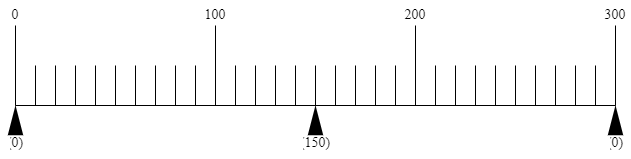

The diagram above was exported from draw.io. Its source (the exported page's mxGraphModel, read from the mxfile embedded in the PNG):
<mxGraphModel dx="1422" dy="786" grid="1" gridSize="10" guides="1" tooltips="1" connect="1" arrows="1" fold="1" page="1" pageScale="1" pageWidth="827" pageHeight="1169" math="0" shadow="0">
  <root>
    <mxCell id="0" />
    <mxCell id="1" parent="0" />
    <mxCell id="q0exXqKZU2sjX7vts35a-1" value="" style="endArrow=none;html=1;rounded=0;" parent="1" edge="1">
      <mxGeometry width="50" height="50" relative="1" as="geometry">
        <mxPoint x="60" y="430" as="sourcePoint" />
        <mxPoint x="660" y="430" as="targetPoint" />
      </mxGeometry>
    </mxCell>
    <mxCell id="q0exXqKZU2sjX7vts35a-2" value="" style="endArrow=none;html=1;rounded=0;" parent="1" edge="1">
      <mxGeometry width="50" height="50" relative="1" as="geometry">
        <mxPoint x="60" y="430" as="sourcePoint" />
        <mxPoint x="60" y="350" as="targetPoint" />
      </mxGeometry>
    </mxCell>
    <mxCell id="q0exXqKZU2sjX7vts35a-3" value="" style="endArrow=none;html=1;rounded=0;" parent="1" edge="1">
      <mxGeometry width="50" height="50" relative="1" as="geometry">
        <mxPoint x="80" y="430" as="sourcePoint" />
        <mxPoint x="80" y="390" as="targetPoint" />
      </mxGeometry>
    </mxCell>
    <mxCell id="q0exXqKZU2sjX7vts35a-4" value="" style="endArrow=none;html=1;rounded=0;" parent="1" edge="1">
      <mxGeometry width="50" height="50" relative="1" as="geometry">
        <mxPoint x="120" y="430" as="sourcePoint" />
        <mxPoint x="120" y="390" as="targetPoint" />
      </mxGeometry>
    </mxCell>
    <mxCell id="q0exXqKZU2sjX7vts35a-5" value="" style="endArrow=none;html=1;rounded=0;" parent="1" edge="1">
      <mxGeometry width="50" height="50" relative="1" as="geometry">
        <mxPoint x="100" y="430" as="sourcePoint" />
        <mxPoint x="100" y="390" as="targetPoint" />
      </mxGeometry>
    </mxCell>
    <mxCell id="q0exXqKZU2sjX7vts35a-6" value="" style="endArrow=none;html=1;rounded=0;" parent="1" edge="1">
      <mxGeometry width="50" height="50" relative="1" as="geometry">
        <mxPoint x="140" y="430" as="sourcePoint" />
        <mxPoint x="140" y="390" as="targetPoint" />
      </mxGeometry>
    </mxCell>
    <mxCell id="q0exXqKZU2sjX7vts35a-7" value="" style="endArrow=none;html=1;rounded=0;" parent="1" edge="1">
      <mxGeometry width="50" height="50" relative="1" as="geometry">
        <mxPoint x="160" y="430" as="sourcePoint" />
        <mxPoint x="160" y="390" as="targetPoint" />
      </mxGeometry>
    </mxCell>
    <mxCell id="q0exXqKZU2sjX7vts35a-8" value="" style="endArrow=none;html=1;rounded=0;" parent="1" edge="1">
      <mxGeometry width="50" height="50" relative="1" as="geometry">
        <mxPoint x="180" y="430" as="sourcePoint" />
        <mxPoint x="180" y="390" as="targetPoint" />
      </mxGeometry>
    </mxCell>
    <mxCell id="q0exXqKZU2sjX7vts35a-9" value="" style="endArrow=none;html=1;rounded=0;" parent="1" edge="1">
      <mxGeometry width="50" height="50" relative="1" as="geometry">
        <mxPoint x="200" y="430" as="sourcePoint" />
        <mxPoint x="200" y="390" as="targetPoint" />
      </mxGeometry>
    </mxCell>
    <mxCell id="q0exXqKZU2sjX7vts35a-10" value="" style="endArrow=none;html=1;rounded=0;" parent="1" edge="1">
      <mxGeometry width="50" height="50" relative="1" as="geometry">
        <mxPoint x="240" y="430" as="sourcePoint" />
        <mxPoint x="240" y="390" as="targetPoint" />
      </mxGeometry>
    </mxCell>
    <mxCell id="q0exXqKZU2sjX7vts35a-11" value="" style="endArrow=none;html=1;rounded=0;" parent="1" edge="1">
      <mxGeometry width="50" height="50" relative="1" as="geometry">
        <mxPoint x="220" y="430" as="sourcePoint" />
        <mxPoint x="220" y="390" as="targetPoint" />
      </mxGeometry>
    </mxCell>
    <mxCell id="q0exXqKZU2sjX7vts35a-12" value="" style="endArrow=none;html=1;rounded=0;" parent="1" edge="1">
      <mxGeometry width="50" height="50" relative="1" as="geometry">
        <mxPoint x="260" y="430" as="sourcePoint" />
        <mxPoint x="260" y="350" as="targetPoint" />
      </mxGeometry>
    </mxCell>
    <mxCell id="q0exXqKZU2sjX7vts35a-28" value="" style="endArrow=none;html=1;rounded=0;" parent="1" edge="1">
      <mxGeometry width="50" height="50" relative="1" as="geometry">
        <mxPoint x="280" y="430" as="sourcePoint" />
        <mxPoint x="280" y="390" as="targetPoint" />
      </mxGeometry>
    </mxCell>
    <mxCell id="q0exXqKZU2sjX7vts35a-29" value="" style="endArrow=none;html=1;rounded=0;" parent="1" edge="1">
      <mxGeometry width="50" height="50" relative="1" as="geometry">
        <mxPoint x="320.0000000000001" y="430" as="sourcePoint" />
        <mxPoint x="320.0000000000001" y="390" as="targetPoint" />
      </mxGeometry>
    </mxCell>
    <mxCell id="q0exXqKZU2sjX7vts35a-30" value="" style="endArrow=none;html=1;rounded=0;" parent="1" edge="1">
      <mxGeometry width="50" height="50" relative="1" as="geometry">
        <mxPoint x="300" y="430" as="sourcePoint" />
        <mxPoint x="300" y="390" as="targetPoint" />
      </mxGeometry>
    </mxCell>
    <mxCell id="q0exXqKZU2sjX7vts35a-31" value="" style="endArrow=none;html=1;rounded=0;" parent="1" edge="1">
      <mxGeometry width="50" height="50" relative="1" as="geometry">
        <mxPoint x="340.0000000000001" y="430" as="sourcePoint" />
        <mxPoint x="340.0000000000001" y="390" as="targetPoint" />
      </mxGeometry>
    </mxCell>
    <mxCell id="q0exXqKZU2sjX7vts35a-32" value="" style="endArrow=none;html=1;rounded=0;" parent="1" edge="1">
      <mxGeometry width="50" height="50" relative="1" as="geometry">
        <mxPoint x="360.0000000000001" y="430" as="sourcePoint" />
        <mxPoint x="360.0000000000001" y="390" as="targetPoint" />
      </mxGeometry>
    </mxCell>
    <mxCell id="q0exXqKZU2sjX7vts35a-33" value="" style="endArrow=none;html=1;rounded=0;" parent="1" edge="1">
      <mxGeometry width="50" height="50" relative="1" as="geometry">
        <mxPoint x="380" y="430" as="sourcePoint" />
        <mxPoint x="380" y="390" as="targetPoint" />
      </mxGeometry>
    </mxCell>
    <mxCell id="q0exXqKZU2sjX7vts35a-34" value="" style="endArrow=none;html=1;rounded=0;" parent="1" edge="1">
      <mxGeometry width="50" height="50" relative="1" as="geometry">
        <mxPoint x="400" y="430" as="sourcePoint" />
        <mxPoint x="400" y="390" as="targetPoint" />
      </mxGeometry>
    </mxCell>
    <mxCell id="q0exXqKZU2sjX7vts35a-35" value="" style="endArrow=none;html=1;rounded=0;" parent="1" edge="1">
      <mxGeometry width="50" height="50" relative="1" as="geometry">
        <mxPoint x="440" y="430" as="sourcePoint" />
        <mxPoint x="440" y="390" as="targetPoint" />
      </mxGeometry>
    </mxCell>
    <mxCell id="q0exXqKZU2sjX7vts35a-36" value="" style="endArrow=none;html=1;rounded=0;" parent="1" edge="1">
      <mxGeometry width="50" height="50" relative="1" as="geometry">
        <mxPoint x="420" y="430" as="sourcePoint" />
        <mxPoint x="420" y="390" as="targetPoint" />
      </mxGeometry>
    </mxCell>
    <mxCell id="q0exXqKZU2sjX7vts35a-37" value="" style="endArrow=none;html=1;rounded=0;" parent="1" edge="1">
      <mxGeometry width="50" height="50" relative="1" as="geometry">
        <mxPoint x="460" y="430" as="sourcePoint" />
        <mxPoint x="460" y="350" as="targetPoint" />
      </mxGeometry>
    </mxCell>
    <mxCell id="q0exXqKZU2sjX7vts35a-38" value="" style="endArrow=none;html=1;rounded=0;" parent="1" edge="1">
      <mxGeometry width="50" height="50" relative="1" as="geometry">
        <mxPoint x="480" y="430" as="sourcePoint" />
        <mxPoint x="480" y="390" as="targetPoint" />
      </mxGeometry>
    </mxCell>
    <mxCell id="q0exXqKZU2sjX7vts35a-39" value="" style="endArrow=none;html=1;rounded=0;" parent="1" edge="1">
      <mxGeometry width="50" height="50" relative="1" as="geometry">
        <mxPoint x="520.0000000000001" y="430" as="sourcePoint" />
        <mxPoint x="520.0000000000001" y="390" as="targetPoint" />
      </mxGeometry>
    </mxCell>
    <mxCell id="q0exXqKZU2sjX7vts35a-40" value="" style="endArrow=none;html=1;rounded=0;" parent="1" edge="1">
      <mxGeometry width="50" height="50" relative="1" as="geometry">
        <mxPoint x="500" y="430" as="sourcePoint" />
        <mxPoint x="500" y="390" as="targetPoint" />
      </mxGeometry>
    </mxCell>
    <mxCell id="q0exXqKZU2sjX7vts35a-41" value="" style="endArrow=none;html=1;rounded=0;" parent="1" edge="1">
      <mxGeometry width="50" height="50" relative="1" as="geometry">
        <mxPoint x="540.0000000000001" y="430" as="sourcePoint" />
        <mxPoint x="540.0000000000001" y="390" as="targetPoint" />
      </mxGeometry>
    </mxCell>
    <mxCell id="q0exXqKZU2sjX7vts35a-42" value="" style="endArrow=none;html=1;rounded=0;" parent="1" edge="1">
      <mxGeometry width="50" height="50" relative="1" as="geometry">
        <mxPoint x="560.0000000000001" y="430" as="sourcePoint" />
        <mxPoint x="560.0000000000001" y="390" as="targetPoint" />
      </mxGeometry>
    </mxCell>
    <mxCell id="q0exXqKZU2sjX7vts35a-43" value="" style="endArrow=none;html=1;rounded=0;" parent="1" edge="1">
      <mxGeometry width="50" height="50" relative="1" as="geometry">
        <mxPoint x="580" y="430" as="sourcePoint" />
        <mxPoint x="580" y="390" as="targetPoint" />
      </mxGeometry>
    </mxCell>
    <mxCell id="q0exXqKZU2sjX7vts35a-44" value="" style="endArrow=none;html=1;rounded=0;" parent="1" edge="1">
      <mxGeometry width="50" height="50" relative="1" as="geometry">
        <mxPoint x="600" y="430" as="sourcePoint" />
        <mxPoint x="600" y="390" as="targetPoint" />
      </mxGeometry>
    </mxCell>
    <mxCell id="q0exXqKZU2sjX7vts35a-45" value="" style="endArrow=none;html=1;rounded=0;" parent="1" edge="1">
      <mxGeometry width="50" height="50" relative="1" as="geometry">
        <mxPoint x="640" y="430" as="sourcePoint" />
        <mxPoint x="640" y="390" as="targetPoint" />
      </mxGeometry>
    </mxCell>
    <mxCell id="q0exXqKZU2sjX7vts35a-46" value="" style="endArrow=none;html=1;rounded=0;" parent="1" edge="1">
      <mxGeometry width="50" height="50" relative="1" as="geometry">
        <mxPoint x="620" y="430" as="sourcePoint" />
        <mxPoint x="620" y="390" as="targetPoint" />
      </mxGeometry>
    </mxCell>
    <mxCell id="q0exXqKZU2sjX7vts35a-47" value="" style="endArrow=none;html=1;rounded=0;" parent="1" edge="1">
      <mxGeometry width="50" height="50" relative="1" as="geometry">
        <mxPoint x="660" y="430" as="sourcePoint" />
        <mxPoint x="660" y="350" as="targetPoint" />
      </mxGeometry>
    </mxCell>
    <mxCell id="q0exXqKZU2sjX7vts35a-49" value="" style="triangle;whiteSpace=wrap;html=1;rotation=-90;fillColor=#000000;strokeColor=none;" parent="1" vertex="1">
      <mxGeometry x="45" y="437" width="30" height="15.5" as="geometry" />
    </mxCell>
    <mxCell id="q0exXqKZU2sjX7vts35a-50" value="" style="triangle;whiteSpace=wrap;html=1;rotation=-90;fillColor=#000000;strokeColor=none;" parent="1" vertex="1">
      <mxGeometry x="345" y="437" width="30" height="15.5" as="geometry" />
    </mxCell>
    <mxCell id="q0exXqKZU2sjX7vts35a-51" value="" style="triangle;whiteSpace=wrap;html=1;rotation=-90;fillColor=#000000;strokeColor=none;" parent="1" vertex="1">
      <mxGeometry x="645" y="437" width="30" height="15.5" as="geometry" />
    </mxCell>
    <mxCell id="q0exXqKZU2sjX7vts35a-52" value="&lt;font face=&quot;Times New Roman&quot; style=&quot;font-size: 14px;&quot;&gt;0&lt;/font&gt;" style="text;html=1;strokeColor=none;fillColor=none;align=center;verticalAlign=middle;whiteSpace=wrap;rounded=0;" parent="1" vertex="1">
      <mxGeometry x="45" y="325" width="30" height="30" as="geometry" />
    </mxCell>
    <mxCell id="q0exXqKZU2sjX7vts35a-53" value="&lt;font face=&quot;Times New Roman&quot; style=&quot;font-size: 14px;&quot;&gt;100&lt;/font&gt;" style="text;html=1;strokeColor=none;fillColor=none;align=center;verticalAlign=middle;whiteSpace=wrap;rounded=0;" parent="1" vertex="1">
      <mxGeometry x="245" y="325" width="30" height="30" as="geometry" />
    </mxCell>
    <mxCell id="q0exXqKZU2sjX7vts35a-54" value="&lt;font face=&quot;Times New Roman&quot; style=&quot;font-size: 14px;&quot;&gt;200&lt;/font&gt;" style="text;html=1;strokeColor=none;fillColor=none;align=center;verticalAlign=middle;whiteSpace=wrap;rounded=0;" parent="1" vertex="1">
      <mxGeometry x="445" y="325" width="30" height="30" as="geometry" />
    </mxCell>
    <mxCell id="q0exXqKZU2sjX7vts35a-55" value="&lt;font face=&quot;Times New Roman&quot; style=&quot;font-size: 14px;&quot;&gt;300&lt;/font&gt;" style="text;html=1;strokeColor=none;fillColor=none;align=center;verticalAlign=middle;whiteSpace=wrap;rounded=0;" parent="1" vertex="1">
      <mxGeometry x="645" y="325" width="30" height="30" as="geometry" />
    </mxCell>
    <mxCell id="q0exXqKZU2sjX7vts35a-56" value="&lt;font face=&quot;Times New Roman&quot; style=&quot;font-size: 14px;&quot;&gt;(0)&lt;/font&gt;" style="text;html=1;strokeColor=none;fillColor=none;align=center;verticalAlign=middle;whiteSpace=wrap;rounded=0;" parent="1" vertex="1">
      <mxGeometry x="45" y="452.5" width="30" height="30" as="geometry" />
    </mxCell>
    <mxCell id="q0exXqKZU2sjX7vts35a-57" value="&lt;font face=&quot;Times New Roman&quot; style=&quot;font-size: 14px;&quot;&gt;(150)&lt;/font&gt;" style="text;html=1;strokeColor=none;fillColor=none;align=center;verticalAlign=middle;whiteSpace=wrap;rounded=0;" parent="1" vertex="1">
      <mxGeometry x="345" y="452.5" width="30" height="30" as="geometry" />
    </mxCell>
    <mxCell id="q0exXqKZU2sjX7vts35a-58" value="&lt;font face=&quot;Times New Roman&quot; style=&quot;font-size: 14px;&quot;&gt;(0)&lt;/font&gt;" style="text;html=1;strokeColor=none;fillColor=none;align=center;verticalAlign=middle;whiteSpace=wrap;rounded=0;" parent="1" vertex="1">
      <mxGeometry x="645" y="452.5" width="30" height="30" as="geometry" />
    </mxCell>
  </root>
</mxGraphModel>